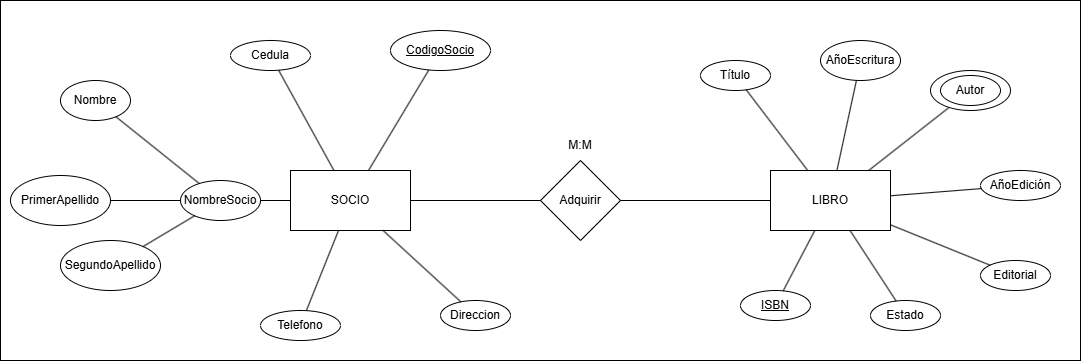

The diagram above was exported from draw.io. Its source (the exported page's mxGraphModel, read from the mxfile embedded in the PNG):
<mxGraphModel dx="1300" dy="659" grid="1" gridSize="10" guides="1" tooltips="1" connect="1" arrows="1" fold="1" page="1" pageScale="1" pageWidth="827" pageHeight="1169" math="0" shadow="0">
  <root>
    <mxCell id="0" />
    <mxCell id="1" parent="0" />
    <mxCell id="djJttA15-7P7hwGREJsq-2" parent="1" style="rounded=0;whiteSpace=wrap;html=1;" value="" vertex="1">
      <mxGeometry height="360" width="1080" x="30" y="80" as="geometry" />
    </mxCell>
    <mxCell id="DD80RNhte9aJmjy3vJN6-1" parent="1" style="rounded=0;whiteSpace=wrap;html=1;" value="LIBRO" vertex="1">
      <mxGeometry height="60" width="120" x="800" y="250" as="geometry" />
    </mxCell>
    <mxCell id="DD80RNhte9aJmjy3vJN6-2" parent="1" style="rounded=0;whiteSpace=wrap;html=1;" value="SOCIO" vertex="1">
      <mxGeometry height="60" width="120" x="320" y="250" as="geometry" />
    </mxCell>
    <mxCell id="DD80RNhte9aJmjy3vJN6-3" parent="1" style="ellipse;whiteSpace=wrap;html=1;" value="Título" vertex="1">
      <mxGeometry height="30" width="70" x="730" y="140" as="geometry" />
    </mxCell>
    <mxCell id="DD80RNhte9aJmjy3vJN6-4" parent="1" style="ellipse;whiteSpace=wrap;html=1;" value="AñoEscritura" vertex="1">
      <mxGeometry height="40" width="80" x="850" y="120" as="geometry" />
    </mxCell>
    <mxCell id="DD80RNhte9aJmjy3vJN6-6" parent="1" style="ellipse;whiteSpace=wrap;html=1;" value="AñoEdición" vertex="1">
      <mxGeometry height="30" width="80" x="1010" y="250" as="geometry" />
    </mxCell>
    <mxCell id="DD80RNhte9aJmjy3vJN6-7" parent="1" style="ellipse;whiteSpace=wrap;html=1;" value="Editorial" vertex="1">
      <mxGeometry height="30" width="70" x="1010" y="340" as="geometry" />
    </mxCell>
    <mxCell id="DD80RNhte9aJmjy3vJN6-8" parent="1" style="ellipse;whiteSpace=wrap;html=1;" value="&lt;u&gt;ISBN&lt;/u&gt;" vertex="1">
      <mxGeometry height="30" width="70" x="770" y="370" as="geometry" />
    </mxCell>
    <mxCell id="DD80RNhte9aJmjy3vJN6-9" parent="1" style="ellipse;whiteSpace=wrap;html=1;" value="Estado" vertex="1">
      <mxGeometry height="30" width="70" x="900" y="380" as="geometry" />
    </mxCell>
    <mxCell id="DD80RNhte9aJmjy3vJN6-10" edge="1" parent="1" source="DD80RNhte9aJmjy3vJN6-3" style="endArrow=none;html=1;rounded=0;" target="DD80RNhte9aJmjy3vJN6-1" value="">
      <mxGeometry height="50" relative="1" width="50" as="geometry">
        <mxPoint x="740" y="300" as="sourcePoint" />
        <mxPoint x="790" y="250" as="targetPoint" />
      </mxGeometry>
    </mxCell>
    <mxCell id="DD80RNhte9aJmjy3vJN6-11" edge="1" parent="1" source="DD80RNhte9aJmjy3vJN6-4" style="endArrow=none;html=1;rounded=0;" target="DD80RNhte9aJmjy3vJN6-1" value="">
      <mxGeometry height="50" relative="1" width="50" as="geometry">
        <mxPoint x="810" y="220" as="sourcePoint" />
        <mxPoint x="922" y="374" as="targetPoint" />
      </mxGeometry>
    </mxCell>
    <mxCell id="DD80RNhte9aJmjy3vJN6-12" edge="1" parent="1" source="DD80RNhte9aJmjy3vJN6-5" style="endArrow=none;html=1;rounded=0;" target="DD80RNhte9aJmjy3vJN6-1" value="">
      <mxGeometry height="50" relative="1" width="50" as="geometry">
        <mxPoint x="890" y="290" as="sourcePoint" />
        <mxPoint x="1002" y="444" as="targetPoint" />
      </mxGeometry>
    </mxCell>
    <mxCell id="DD80RNhte9aJmjy3vJN6-13" edge="1" parent="1" source="DD80RNhte9aJmjy3vJN6-1" style="endArrow=none;html=1;rounded=0;" target="DD80RNhte9aJmjy3vJN6-6" value="">
      <mxGeometry height="50" relative="1" width="50" as="geometry">
        <mxPoint x="900" y="290" as="sourcePoint" />
        <mxPoint x="1012" y="444" as="targetPoint" />
      </mxGeometry>
    </mxCell>
    <mxCell id="DD80RNhte9aJmjy3vJN6-14" edge="1" parent="1" source="DD80RNhte9aJmjy3vJN6-1" style="endArrow=none;html=1;rounded=0;" target="DD80RNhte9aJmjy3vJN6-7" value="">
      <mxGeometry height="50" relative="1" width="50" as="geometry">
        <mxPoint x="890" y="390" as="sourcePoint" />
        <mxPoint x="1002" y="544" as="targetPoint" />
      </mxGeometry>
    </mxCell>
    <mxCell id="DD80RNhte9aJmjy3vJN6-15" edge="1" parent="1" source="DD80RNhte9aJmjy3vJN6-1" style="endArrow=none;html=1;rounded=0;" target="DD80RNhte9aJmjy3vJN6-8" value="">
      <mxGeometry height="50" relative="1" width="50" as="geometry">
        <mxPoint x="940" y="480" as="sourcePoint" />
        <mxPoint x="1052" y="634" as="targetPoint" />
      </mxGeometry>
    </mxCell>
    <mxCell id="DD80RNhte9aJmjy3vJN6-16" edge="1" parent="1" source="DD80RNhte9aJmjy3vJN6-9" style="endArrow=none;html=1;rounded=0;" target="DD80RNhte9aJmjy3vJN6-1" value="">
      <mxGeometry height="50" relative="1" width="50" as="geometry">
        <mxPoint x="740" y="440" as="sourcePoint" />
        <mxPoint x="852" y="594" as="targetPoint" />
      </mxGeometry>
    </mxCell>
    <mxCell id="DD80RNhte9aJmjy3vJN6-18" connectable="0" parent="1" style="group" value="" vertex="1">
      <mxGeometry height="40" width="80" x="960" y="150" as="geometry" />
    </mxCell>
    <mxCell id="DD80RNhte9aJmjy3vJN6-5" parent="DD80RNhte9aJmjy3vJN6-18" style="ellipse;whiteSpace=wrap;html=1;movable=1;resizable=1;rotatable=1;deletable=1;editable=1;locked=0;connectable=1;" value="" vertex="1">
      <mxGeometry height="40" width="80" as="geometry" />
    </mxCell>
    <mxCell id="DD80RNhte9aJmjy3vJN6-17" parent="DD80RNhte9aJmjy3vJN6-18" style="ellipse;whiteSpace=wrap;html=1;movable=1;resizable=1;rotatable=1;deletable=1;editable=1;locked=0;connectable=1;" value="Autor" vertex="1">
      <mxGeometry height="30" width="60" x="10" y="5" as="geometry" />
    </mxCell>
    <mxCell id="DD80RNhte9aJmjy3vJN6-20" parent="1" style="rhombus;whiteSpace=wrap;html=1;" value="Adquirir" vertex="1">
      <mxGeometry height="80" width="80" x="570" y="240" as="geometry" />
    </mxCell>
    <mxCell id="DD80RNhte9aJmjy3vJN6-21" edge="1" parent="1" source="DD80RNhte9aJmjy3vJN6-2" style="endArrow=none;html=1;rounded=0;" target="DD80RNhte9aJmjy3vJN6-20" value="">
      <mxGeometry height="50" relative="1" width="50" as="geometry">
        <mxPoint x="660" y="300" as="sourcePoint" />
        <mxPoint x="710" y="250" as="targetPoint" />
      </mxGeometry>
    </mxCell>
    <mxCell id="DD80RNhte9aJmjy3vJN6-22" edge="1" parent="1" source="DD80RNhte9aJmjy3vJN6-20" style="endArrow=none;html=1;rounded=0;" target="DD80RNhte9aJmjy3vJN6-1" value="">
      <mxGeometry height="50" relative="1" width="50" as="geometry">
        <mxPoint x="580" y="330" as="sourcePoint" />
        <mxPoint x="780" y="330" as="targetPoint" />
      </mxGeometry>
    </mxCell>
    <mxCell id="DD80RNhte9aJmjy3vJN6-23" parent="1" style="text;html=1;whiteSpace=wrap;strokeColor=none;fillColor=none;align=center;verticalAlign=middle;rounded=0;" value="M:M" vertex="1">
      <mxGeometry height="30" width="60" x="580" y="210" as="geometry" />
    </mxCell>
    <mxCell id="YwxVYZ52bqv3j2izWdHV-1" parent="1" style="ellipse;whiteSpace=wrap;html=1;" value="&lt;font&gt;&lt;u&gt;CodigoSocio&lt;/u&gt;&lt;/font&gt;" vertex="1">
      <mxGeometry height="40" width="100" x="420" y="110" as="geometry" />
    </mxCell>
    <mxCell id="YwxVYZ52bqv3j2izWdHV-2" parent="1" style="ellipse;whiteSpace=wrap;html=1;" value="Cedula" vertex="1">
      <mxGeometry height="30" width="80" x="260" y="120" as="geometry" />
    </mxCell>
    <mxCell id="YwxVYZ52bqv3j2izWdHV-4" parent="1" style="ellipse;whiteSpace=wrap;html=1;" value="Direccion" vertex="1">
      <mxGeometry height="30" width="70" x="470" y="380" as="geometry" />
    </mxCell>
    <mxCell id="YwxVYZ52bqv3j2izWdHV-5" parent="1" style="ellipse;whiteSpace=wrap;html=1;" value="Telefono" vertex="1">
      <mxGeometry height="30" width="80" x="290" y="390" as="geometry" />
    </mxCell>
    <mxCell id="YwxVYZ52bqv3j2izWdHV-6" parent="1" style="ellipse;whiteSpace=wrap;html=1;" value="NombreSocio" vertex="1">
      <mxGeometry height="40" width="80" x="210" y="260" as="geometry" />
    </mxCell>
    <mxCell id="YwxVYZ52bqv3j2izWdHV-7" parent="1" style="ellipse;whiteSpace=wrap;html=1;" value="Nombre" vertex="1">
      <mxGeometry height="40" width="70" x="90" y="160" as="geometry" />
    </mxCell>
    <mxCell id="YwxVYZ52bqv3j2izWdHV-8" parent="1" style="ellipse;whiteSpace=wrap;html=1;" value="PrimerApellido" vertex="1">
      <mxGeometry height="50" width="100" x="40" y="255" as="geometry" />
    </mxCell>
    <mxCell id="YwxVYZ52bqv3j2izWdHV-9" parent="1" style="ellipse;whiteSpace=wrap;html=1;" value="SegundoApellido" vertex="1">
      <mxGeometry height="50" width="100" x="90" y="320" as="geometry" />
    </mxCell>
    <mxCell id="YwxVYZ52bqv3j2izWdHV-10" edge="1" parent="1" source="YwxVYZ52bqv3j2izWdHV-6" style="endArrow=none;html=1;rounded=0;" target="DD80RNhte9aJmjy3vJN6-2" value="">
      <mxGeometry height="50" relative="1" width="50" as="geometry">
        <mxPoint x="420" y="380" as="sourcePoint" />
        <mxPoint x="470" y="330" as="targetPoint" />
      </mxGeometry>
    </mxCell>
    <mxCell id="YwxVYZ52bqv3j2izWdHV-13" edge="1" parent="1" source="DD80RNhte9aJmjy3vJN6-2" style="endArrow=none;html=1;rounded=0;" target="YwxVYZ52bqv3j2izWdHV-1" value="">
      <mxGeometry height="50" relative="1" width="50" as="geometry">
        <mxPoint x="420" y="380" as="sourcePoint" />
        <mxPoint x="470" y="330" as="targetPoint" />
      </mxGeometry>
    </mxCell>
    <mxCell id="YwxVYZ52bqv3j2izWdHV-14" edge="1" parent="1" source="DD80RNhte9aJmjy3vJN6-2" style="endArrow=none;html=1;rounded=0;" target="YwxVYZ52bqv3j2izWdHV-2" value="">
      <mxGeometry height="50" relative="1" width="50" as="geometry">
        <mxPoint x="371" y="260" as="sourcePoint" />
        <mxPoint x="470" y="330" as="targetPoint" />
      </mxGeometry>
    </mxCell>
    <mxCell id="YwxVYZ52bqv3j2izWdHV-15" edge="1" parent="1" source="YwxVYZ52bqv3j2izWdHV-5" style="endArrow=none;html=1;rounded=0;" target="DD80RNhte9aJmjy3vJN6-2" value="">
      <mxGeometry height="50" relative="1" width="50" as="geometry">
        <mxPoint x="420" y="380" as="sourcePoint" />
        <mxPoint x="370" y="320" as="targetPoint" />
      </mxGeometry>
    </mxCell>
    <mxCell id="YwxVYZ52bqv3j2izWdHV-16" edge="1" parent="1" source="YwxVYZ52bqv3j2izWdHV-9" style="endArrow=none;html=1;rounded=0;" target="YwxVYZ52bqv3j2izWdHV-6" value="">
      <mxGeometry height="50" relative="1" width="50" as="geometry">
        <mxPoint x="420" y="410" as="sourcePoint" />
        <mxPoint x="470" y="360" as="targetPoint" />
      </mxGeometry>
    </mxCell>
    <mxCell id="YwxVYZ52bqv3j2izWdHV-17" edge="1" parent="1" source="YwxVYZ52bqv3j2izWdHV-8" style="endArrow=none;html=1;rounded=0;" target="YwxVYZ52bqv3j2izWdHV-6" value="">
      <mxGeometry height="50" relative="1" width="50" as="geometry">
        <mxPoint x="420" y="410" as="sourcePoint" />
        <mxPoint x="180" y="260" as="targetPoint" />
      </mxGeometry>
    </mxCell>
    <mxCell id="YwxVYZ52bqv3j2izWdHV-18" edge="1" parent="1" source="YwxVYZ52bqv3j2izWdHV-7" style="endArrow=none;html=1;rounded=0;" target="YwxVYZ52bqv3j2izWdHV-6" value="">
      <mxGeometry height="50" relative="1" width="50" as="geometry">
        <mxPoint x="420" y="410" as="sourcePoint" />
        <mxPoint x="470" y="360" as="targetPoint" />
      </mxGeometry>
    </mxCell>
    <mxCell id="YwxVYZ52bqv3j2izWdHV-19" edge="1" parent="1" source="YwxVYZ52bqv3j2izWdHV-4" style="endArrow=none;html=1;rounded=0;" target="DD80RNhte9aJmjy3vJN6-2" value="">
      <mxGeometry height="50" relative="1" width="50" as="geometry">
        <mxPoint x="495" y="370" as="sourcePoint" />
        <mxPoint x="470" y="330" as="targetPoint" />
      </mxGeometry>
    </mxCell>
  </root>
</mxGraphModel>